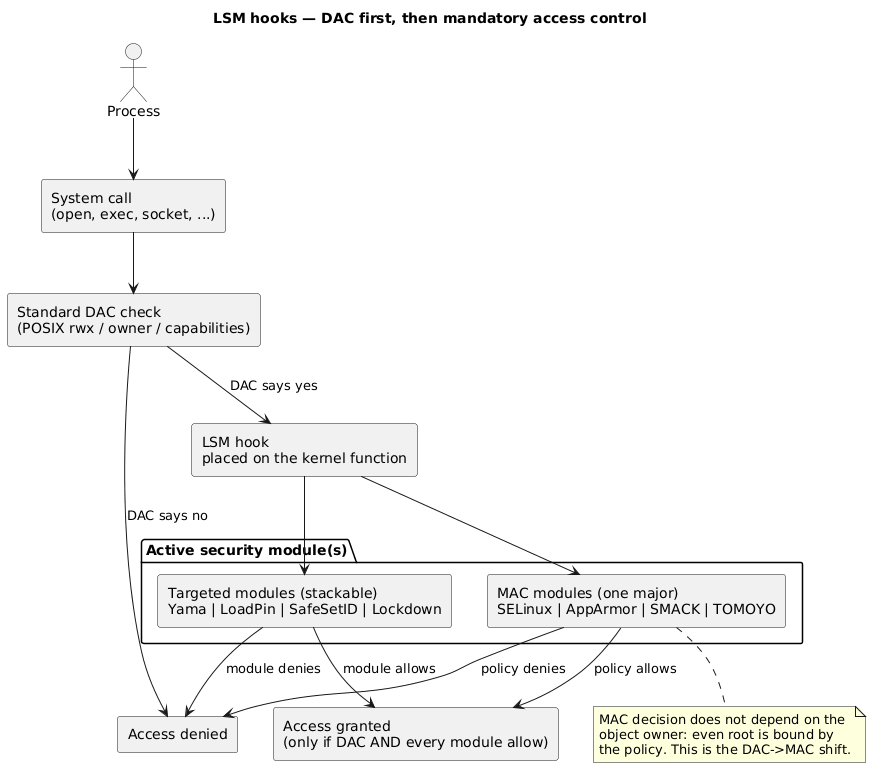

The diagram above was rendered by PlantUML. Its source (embedded in the PNG):
@startuml
title LSM hooks — DAC first, then mandatory access control

skinparam componentStyle rectangle
skinparam shadowing false

actor "Process" as p
rectangle "System call\n(open, exec, socket, ...)" as sc
rectangle "Standard DAC check\n(POSIX rwx / owner / capabilities)" as dac
rectangle "LSM hook\nplaced on the kernel function" as hook

package "Active security module(s)" {
  rectangle "MAC modules (one major)\nSELinux | AppArmor | SMACK | TOMOYO" as mac
  rectangle "Targeted modules (stackable)\nYama | LoadPin | SafeSetID | Lockdown" as minor
}

rectangle "Access granted\n(only if DAC AND every module allow)" as grant
rectangle "Access denied" as deny

p --> sc
sc --> dac
dac --> deny : DAC says no
dac --> hook : DAC says yes
hook --> mac
hook --> minor
mac --> deny : policy denies
minor --> deny : module denies
mac --> grant : policy allows
minor --> grant : module allows

note bottom of mac
  MAC decision does not depend on the
  object owner: even root is bound by
  the policy. This is the DAC->MAC shift.
end note
@enduml